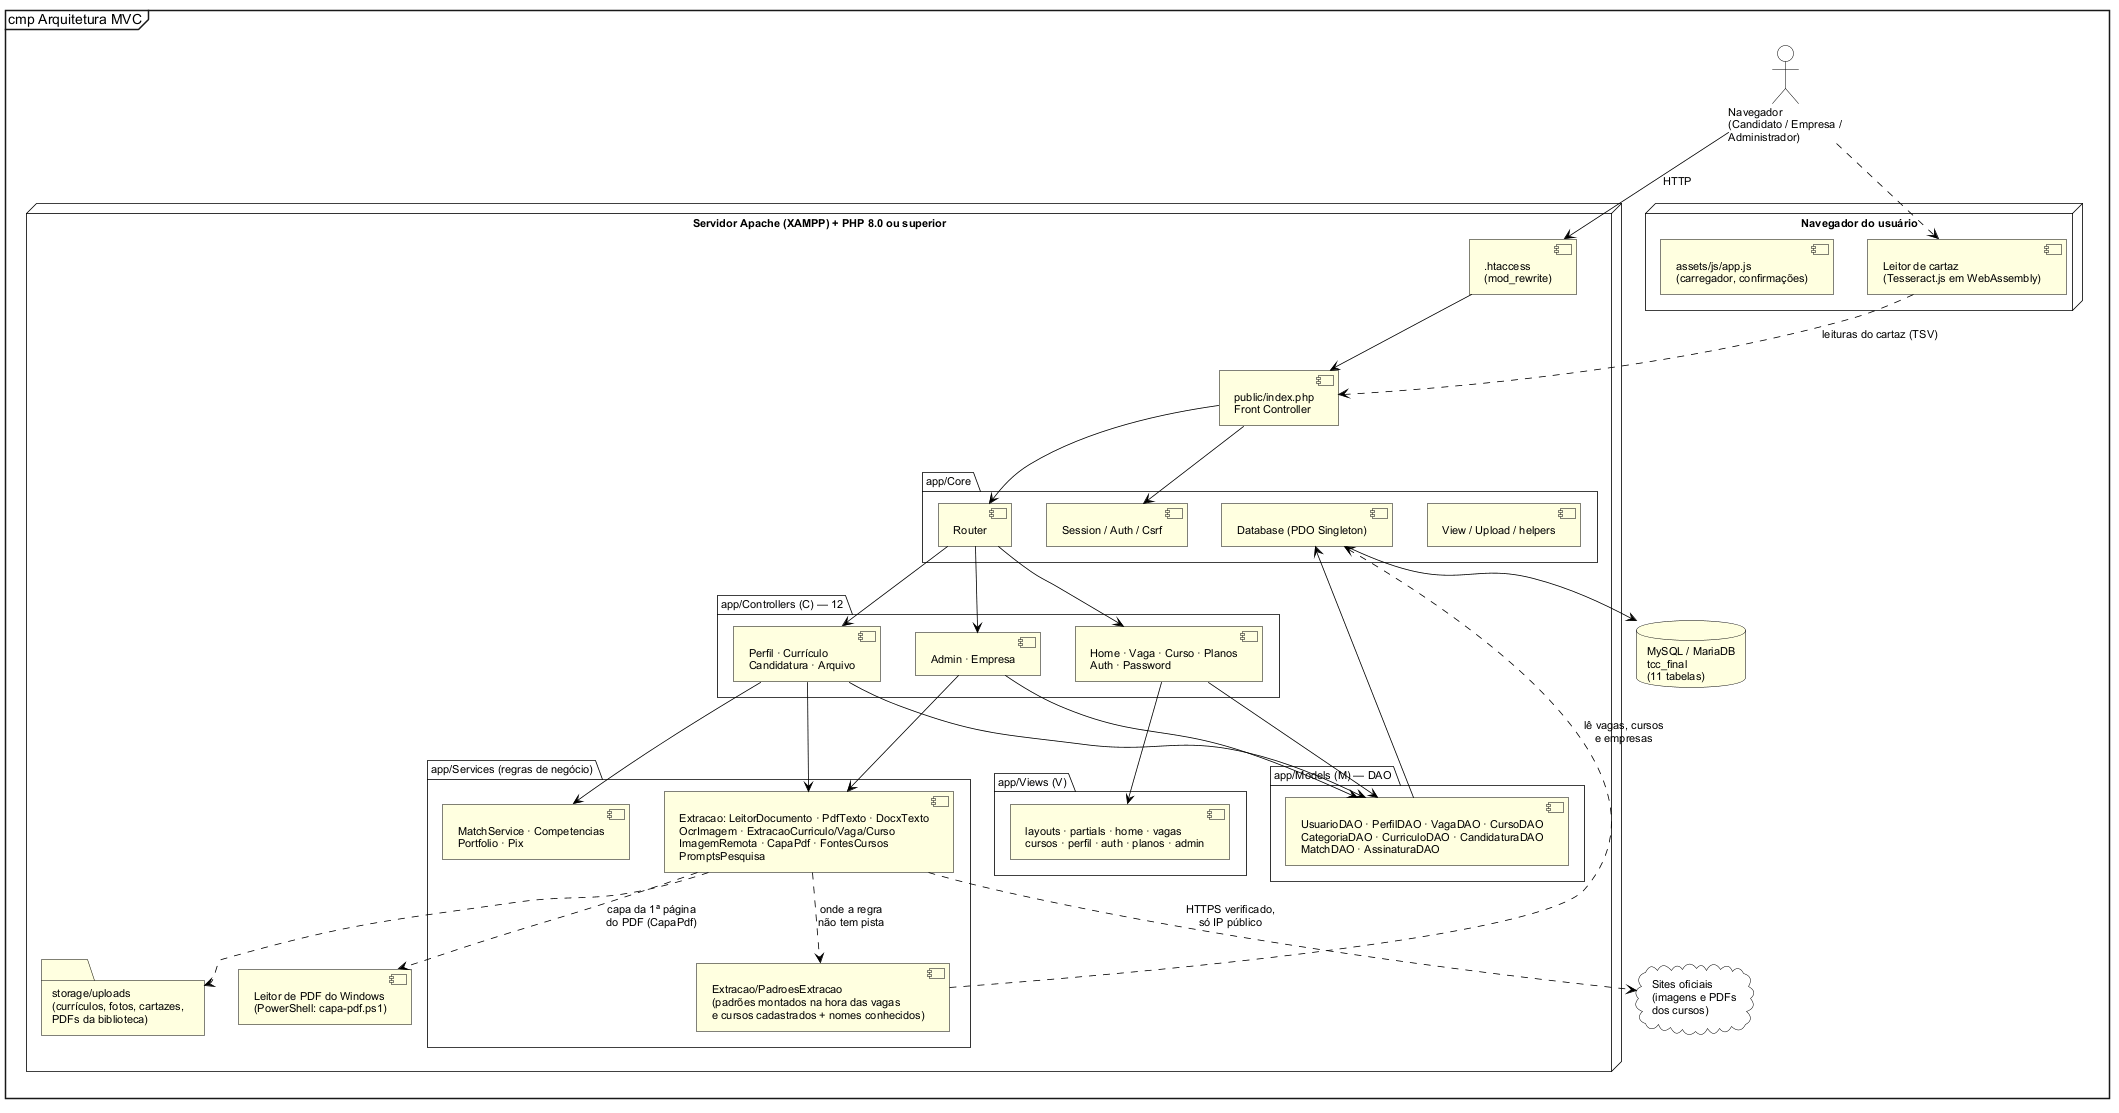

The diagram above was rendered by PlantUML. Its source (embedded in the PNG):
@startuml
!include estilo.iuml
mainframe cmp Arquitetura MVC
skinparam componentStyle uml2
actor "Navegador\n(Candidato / Empresa /\nAdministrador)" as NAV
node "Navegador do usuário" {
  [assets/js/app.js\n(carregador, confirmações)] as JS
  [Leitor de cartaz\n(Tesseract.js em WebAssembly)] as OCR
}
node "Servidor Apache (XAMPP) + PHP 8.0 ou superior" {
  [.htaccess\n(mod_rewrite)] as HT
  [public/index.php\nFront Controller] as FC
  package "app/Core" {
    [Router] as R
    [Session / Auth / Csrf] as S
    [Database (PDO Singleton)] as DB
    [View / Upload / helpers] as V
  }
  package "app/Controllers (C) — 12" {
    [Home · Vaga · Curso · Planos\nAuth · Password] as CP
    [Perfil · Currículo\nCandidatura · Arquivo] as CC
    [Admin · Empresa] as CA
  }
  package "app/Services (regras de negócio)" {
    [Extracao: LeitorDocumento · PdfTexto · DocxTexto\nOcrImagem · ExtracaoCurriculo/Vaga/Curso\nImagemRemota · CapaPdf · FontesCursos\nPromptsPesquisa] as EX
    [Extracao/PadroesExtracao\n(padrões montados na hora das vagas\ne cursos cadastrados + nomes conhecidos)] as PAD
    [MatchService · Competencias\nPortfolio · Pix] as MS
  }
  package "app/Views (V)" {
    [layouts · partials · home · vagas\ncursos · perfil · auth · planos · admin] as VW
  }
  package "app/Models (M) — DAO" {
    [UsuarioDAO · PerfilDAO · VagaDAO · CursoDAO\nCategoriaDAO · CurriculoDAO · CandidaturaDAO\nMatchDAO · AssinaturaDAO] as DAO
  }
  [Leitor de PDF do Windows\n(PowerShell: capa-pdf.ps1)] as PS
  folder "storage/uploads\n(currículos, fotos, cartazes,\nPDFs da biblioteca)" as UP
}
database "MySQL / MariaDB\ntcc_final\n(11 tabelas)" as BD
cloud "Sites oficiais\n(imagens e PDFs\ndos cursos)" as WEB
NAV --> HT : HTTP
NAV ..> OCR
OCR ..> FC : leituras do cartaz (TSV)
HT --> FC
FC --> R
FC --> S
R --> CP
R --> CC
R --> CA
CP --> VW
CC --> EX
CC --> MS
CA --> EX
EX ..> PAD : onde a regra\nnão tem pista
PAD ..> DB : lê vagas, cursos\ne empresas
EX ..> PS : capa da 1ª página\ndo PDF (CapaPdf)
CA --> DAO
CC --> DAO
CP --> DAO
DAO --> DB
DB --> BD
EX ..> UP
EX ..> WEB : HTTPS verificado,\nsó IP público
@enduml